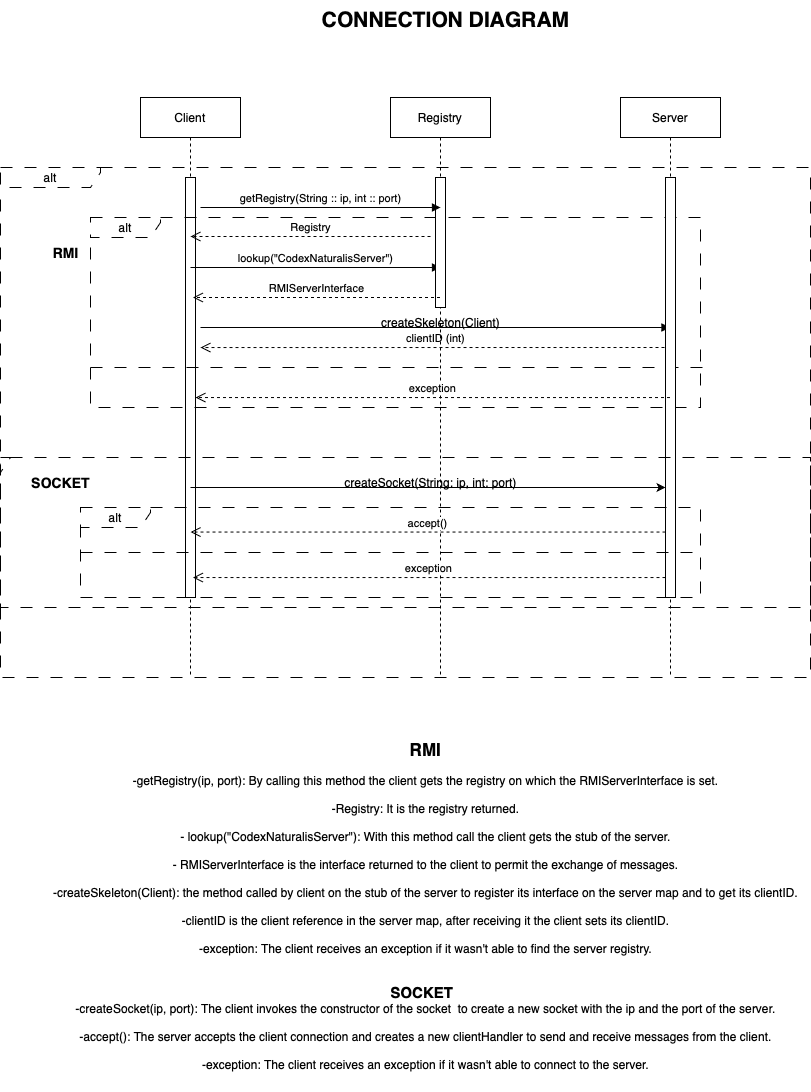

The diagram above was exported from draw.io. Its source (the exported page's mxGraphModel, read from the mxfile embedded in the PNG):
<mxGraphModel dx="954" dy="580" grid="1" gridSize="10" guides="1" tooltips="1" connect="1" arrows="1" fold="1" page="1" pageScale="1" pageWidth="850" pageHeight="1100" math="0" shadow="0">
  <root>
    <mxCell id="0" />
    <mxCell id="1" parent="0" />
    <mxCell id="tPfUT6t9at_syBNPV2mj-49" value="Client" style="shape=umlLifeline;perimeter=lifelinePerimeter;whiteSpace=wrap;html=1;container=0;dropTarget=0;collapsible=0;recursiveResize=0;outlineConnect=0;portConstraint=eastwest;newEdgeStyle={&quot;edgeStyle&quot;:&quot;elbowEdgeStyle&quot;,&quot;elbow&quot;:&quot;vertical&quot;,&quot;curved&quot;:0,&quot;rounded&quot;:0};" vertex="1" parent="1">
      <mxGeometry x="220" y="120" width="100" height="580" as="geometry" />
    </mxCell>
    <mxCell id="tPfUT6t9at_syBNPV2mj-50" value="" style="html=1;points=[];perimeter=orthogonalPerimeter;outlineConnect=0;targetShapes=umlLifeline;portConstraint=eastwest;newEdgeStyle={&quot;edgeStyle&quot;:&quot;elbowEdgeStyle&quot;,&quot;elbow&quot;:&quot;vertical&quot;,&quot;curved&quot;:0,&quot;rounded&quot;:0};" vertex="1" parent="tPfUT6t9at_syBNPV2mj-49">
      <mxGeometry x="45" y="80" width="10" height="420" as="geometry" />
    </mxCell>
    <mxCell id="tPfUT6t9at_syBNPV2mj-57" value="alt" style="shape=umlFrame;whiteSpace=wrap;html=1;pointerEvents=0;recursiveResize=0;container=1;collapsible=0;width=100;dashed=1;height=20;dashPattern=12 12;" vertex="1" parent="1">
      <mxGeometry x="80" y="190" width="810" height="510" as="geometry" />
    </mxCell>
    <mxCell id="tPfUT6t9at_syBNPV2mj-58" value="lookup(&quot;CodexNaturalisServer&quot;)" style="html=1;verticalAlign=bottom;endArrow=block;curved=0;rounded=0;" edge="1" parent="tPfUT6t9at_syBNPV2mj-57">
      <mxGeometry width="80" relative="1" as="geometry">
        <mxPoint x="190" y="100" as="sourcePoint" />
        <mxPoint x="440" y="100" as="targetPoint" />
      </mxGeometry>
    </mxCell>
    <mxCell id="tPfUT6t9at_syBNPV2mj-60" value="&lt;b&gt;&lt;font style=&quot;font-size: 14px;&quot;&gt;RMI&lt;/font&gt;&lt;/b&gt;" style="text;html=1;align=center;verticalAlign=middle;resizable=0;points=[];autosize=1;strokeColor=none;fillColor=none;" vertex="1" parent="tPfUT6t9at_syBNPV2mj-57">
      <mxGeometry x="40" y="70" width="50" height="30" as="geometry" />
    </mxCell>
    <mxCell id="tPfUT6t9at_syBNPV2mj-86" value="alt" style="shape=umlFrame;whiteSpace=wrap;html=1;pointerEvents=0;recursiveResize=0;container=1;collapsible=0;width=70;dashed=1;height=20;dashPattern=12 12;" vertex="1" parent="tPfUT6t9at_syBNPV2mj-57">
      <mxGeometry x="90" y="50" width="610" height="190" as="geometry" />
    </mxCell>
    <mxCell id="tPfUT6t9at_syBNPV2mj-81" value="clientID (int)" style="html=1;verticalAlign=bottom;endArrow=open;dashed=1;endSize=8;edgeStyle=elbowEdgeStyle;elbow=vertical;curved=0;rounded=0;" edge="1" parent="tPfUT6t9at_syBNPV2mj-86">
      <mxGeometry relative="1" as="geometry">
        <mxPoint x="110" y="130.04999999999995" as="targetPoint" />
        <Array as="points">
          <mxPoint x="225" y="130.05" />
        </Array>
        <mxPoint x="580" y="130" as="sourcePoint" />
      </mxGeometry>
    </mxCell>
    <mxCell id="tPfUT6t9at_syBNPV2mj-90" value="" style="endArrow=none;startArrow=none;endFill=0;startFill=0;endSize=8;html=1;verticalAlign=bottom;dashed=1;labelBackgroundColor=none;rounded=0;entryX=1.003;entryY=0.5;entryDx=0;entryDy=0;entryPerimeter=0;dashPattern=12 12;" edge="1" parent="tPfUT6t9at_syBNPV2mj-86">
      <mxGeometry width="160" relative="1" as="geometry">
        <mxPoint y="150" as="sourcePoint" />
        <mxPoint x="622" y="150" as="targetPoint" />
      </mxGeometry>
    </mxCell>
    <mxCell id="tPfUT6t9at_syBNPV2mj-79" value="" style="html=1;verticalAlign=bottom;endArrow=block;curved=0;rounded=0;" edge="1" parent="tPfUT6t9at_syBNPV2mj-86" target="tPfUT6t9at_syBNPV2mj-55">
      <mxGeometry width="80" relative="1" as="geometry">
        <mxPoint x="110" y="110" as="sourcePoint" />
        <mxPoint x="510" y="120.5" as="targetPoint" />
        <Array as="points">
          <mxPoint x="460" y="110" />
        </Array>
      </mxGeometry>
    </mxCell>
    <mxCell id="tPfUT6t9at_syBNPV2mj-55" value="Server" style="shape=umlLifeline;perimeter=lifelinePerimeter;whiteSpace=wrap;html=1;container=0;dropTarget=0;collapsible=0;recursiveResize=0;outlineConnect=0;portConstraint=eastwest;newEdgeStyle={&quot;edgeStyle&quot;:&quot;elbowEdgeStyle&quot;,&quot;elbow&quot;:&quot;vertical&quot;,&quot;curved&quot;:0,&quot;rounded&quot;:0};" vertex="1" parent="tPfUT6t9at_syBNPV2mj-57">
      <mxGeometry x="620" y="-70" width="100" height="580" as="geometry" />
    </mxCell>
    <mxCell id="tPfUT6t9at_syBNPV2mj-56" value="" style="html=1;points=[];perimeter=orthogonalPerimeter;outlineConnect=0;targetShapes=umlLifeline;portConstraint=eastwest;newEdgeStyle={&quot;edgeStyle&quot;:&quot;elbowEdgeStyle&quot;,&quot;elbow&quot;:&quot;vertical&quot;,&quot;curved&quot;:0,&quot;rounded&quot;:0};" vertex="1" parent="tPfUT6t9at_syBNPV2mj-55">
      <mxGeometry x="45" y="80" width="10" height="420" as="geometry" />
    </mxCell>
    <mxCell id="tPfUT6t9at_syBNPV2mj-94" value="Registry" style="shape=umlLifeline;perimeter=lifelinePerimeter;whiteSpace=wrap;html=1;container=0;dropTarget=0;collapsible=0;recursiveResize=0;outlineConnect=0;portConstraint=eastwest;newEdgeStyle={&quot;edgeStyle&quot;:&quot;elbowEdgeStyle&quot;,&quot;elbow&quot;:&quot;vertical&quot;,&quot;curved&quot;:0,&quot;rounded&quot;:0};" vertex="1" parent="tPfUT6t9at_syBNPV2mj-57">
      <mxGeometry x="390" y="-70" width="100" height="580" as="geometry" />
    </mxCell>
    <mxCell id="tPfUT6t9at_syBNPV2mj-95" value="" style="html=1;points=[];perimeter=orthogonalPerimeter;outlineConnect=0;targetShapes=umlLifeline;portConstraint=eastwest;newEdgeStyle={&quot;edgeStyle&quot;:&quot;elbowEdgeStyle&quot;,&quot;elbow&quot;:&quot;vertical&quot;,&quot;curved&quot;:0,&quot;rounded&quot;:0};" vertex="1" parent="tPfUT6t9at_syBNPV2mj-94">
      <mxGeometry x="45" y="80" width="10" height="130" as="geometry" />
    </mxCell>
    <mxCell id="tPfUT6t9at_syBNPV2mj-96" value="getRegistry(String :: ip, int :: port)" style="html=1;verticalAlign=bottom;endArrow=block;curved=0;rounded=0;" edge="1" parent="tPfUT6t9at_syBNPV2mj-57">
      <mxGeometry width="80" relative="1" as="geometry">
        <mxPoint x="200" y="40" as="sourcePoint" />
        <mxPoint x="440" y="40" as="targetPoint" />
      </mxGeometry>
    </mxCell>
    <mxCell id="tPfUT6t9at_syBNPV2mj-97" value="Registry" style="html=1;verticalAlign=bottom;endArrow=open;dashed=1;endSize=8;edgeStyle=elbowEdgeStyle;elbow=vertical;curved=0;rounded=0;" edge="1" parent="tPfUT6t9at_syBNPV2mj-57">
      <mxGeometry relative="1" as="geometry">
        <mxPoint x="190" y="69.44999999999999" as="targetPoint" />
        <Array as="points">
          <mxPoint x="230" y="69" />
        </Array>
        <mxPoint x="430" y="69" as="sourcePoint" />
      </mxGeometry>
    </mxCell>
    <mxCell id="tPfUT6t9at_syBNPV2mj-59" value="RMIServerInterface" style="html=1;verticalAlign=bottom;endArrow=open;dashed=1;endSize=8;edgeStyle=elbowEdgeStyle;elbow=vertical;curved=0;rounded=0;" edge="1" parent="tPfUT6t9at_syBNPV2mj-57">
      <mxGeometry relative="1" as="geometry">
        <mxPoint x="192.5" y="130.45" as="targetPoint" />
        <Array as="points">
          <mxPoint x="232.5" y="130" />
        </Array>
        <mxPoint x="439.5" y="130" as="sourcePoint" />
      </mxGeometry>
    </mxCell>
    <mxCell id="tPfUT6t9at_syBNPV2mj-80" value="createSkeleton(Client)" style="text;html=1;align=center;verticalAlign=middle;resizable=0;points=[];autosize=1;strokeColor=none;fillColor=none;" vertex="1" parent="tPfUT6t9at_syBNPV2mj-57">
      <mxGeometry x="370" y="140" width="140" height="30" as="geometry" />
    </mxCell>
    <mxCell id="tPfUT6t9at_syBNPV2mj-64" value="" style="shape=umlFrame;whiteSpace=wrap;html=1;pointerEvents=0;recursiveResize=0;container=1;collapsible=0;width=10;dashed=1;height=15;dashPattern=12 12;" vertex="1" parent="tPfUT6t9at_syBNPV2mj-57">
      <mxGeometry y="290" width="810" height="150" as="geometry" />
    </mxCell>
    <mxCell id="tPfUT6t9at_syBNPV2mj-65" value="&lt;font style=&quot;font-size: 14px;&quot;&gt;&lt;b&gt;SOCKET&lt;/b&gt;&lt;/font&gt;" style="text;html=1;align=center;verticalAlign=middle;resizable=0;points=[];autosize=1;strokeColor=none;fillColor=none;" vertex="1" parent="tPfUT6t9at_syBNPV2mj-64">
      <mxGeometry x="20" y="10" width="80" height="30" as="geometry" />
    </mxCell>
    <mxCell id="tPfUT6t9at_syBNPV2mj-66" value="" style="endArrow=classic;html=1;rounded=0;" edge="1" parent="tPfUT6t9at_syBNPV2mj-64" target="tPfUT6t9at_syBNPV2mj-56">
      <mxGeometry width="50" height="50" relative="1" as="geometry">
        <mxPoint x="190" y="30" as="sourcePoint" />
        <mxPoint x="535" y="30" as="targetPoint" />
      </mxGeometry>
    </mxCell>
    <mxCell id="tPfUT6t9at_syBNPV2mj-67" value="createSocket(String: ip, int: port)" style="text;html=1;align=center;verticalAlign=middle;resizable=0;points=[];autosize=1;strokeColor=none;fillColor=none;" vertex="1" parent="tPfUT6t9at_syBNPV2mj-64">
      <mxGeometry x="330" y="10" width="200" height="30" as="geometry" />
    </mxCell>
    <mxCell id="tPfUT6t9at_syBNPV2mj-83" value="alt" style="shape=umlFrame;whiteSpace=wrap;html=1;pointerEvents=0;recursiveResize=0;container=1;collapsible=0;width=70;dashed=1;height=20;dashPattern=12 12;" vertex="1" parent="tPfUT6t9at_syBNPV2mj-64">
      <mxGeometry x="80" y="50" width="620" height="90" as="geometry" />
    </mxCell>
    <mxCell id="tPfUT6t9at_syBNPV2mj-82" value="accept()" style="html=1;verticalAlign=bottom;endArrow=open;dashed=1;endSize=8;edgeStyle=elbowEdgeStyle;elbow=vertical;curved=0;rounded=0;" edge="1" parent="tPfUT6t9at_syBNPV2mj-83" source="tPfUT6t9at_syBNPV2mj-56">
      <mxGeometry relative="1" as="geometry">
        <mxPoint x="110" y="25" as="targetPoint" />
        <Array as="points">
          <mxPoint x="150" y="24.55000000000001" />
        </Array>
        <mxPoint x="505" y="24.5" as="sourcePoint" />
      </mxGeometry>
    </mxCell>
    <mxCell id="tPfUT6t9at_syBNPV2mj-85" value="exception" style="html=1;verticalAlign=bottom;endArrow=open;dashed=1;endSize=8;edgeStyle=elbowEdgeStyle;elbow=vertical;curved=0;rounded=0;" edge="1" parent="tPfUT6t9at_syBNPV2mj-83" source="tPfUT6t9at_syBNPV2mj-56">
      <mxGeometry x="0.0013" relative="1" as="geometry">
        <mxPoint x="112.5" y="70.5" as="targetPoint" />
        <Array as="points">
          <mxPoint x="152.5" y="70.05000000000001" />
        </Array>
        <mxPoint x="507.5" y="70" as="sourcePoint" />
        <mxPoint as="offset" />
      </mxGeometry>
    </mxCell>
    <mxCell id="tPfUT6t9at_syBNPV2mj-84" value="" style="endArrow=none;startArrow=none;endFill=0;startFill=0;endSize=8;html=1;verticalAlign=bottom;dashed=1;labelBackgroundColor=none;rounded=0;entryX=1.003;entryY=0.5;entryDx=0;entryDy=0;entryPerimeter=0;dashPattern=12 12;" edge="1" parent="tPfUT6t9at_syBNPV2mj-64" target="tPfUT6t9at_syBNPV2mj-83">
      <mxGeometry width="160" relative="1" as="geometry">
        <mxPoint x="80" y="95" as="sourcePoint" />
        <mxPoint x="410" y="110" as="targetPoint" />
      </mxGeometry>
    </mxCell>
    <mxCell id="tPfUT6t9at_syBNPV2mj-76" value="&lt;font style=&quot;font-size: 21px;&quot;&gt;&lt;b&gt;CONNECTION DIAGRAM&lt;/b&gt;&lt;/font&gt;" style="text;html=1;align=center;verticalAlign=middle;resizable=0;points=[];autosize=1;strokeColor=none;fillColor=none;" vertex="1" parent="1">
      <mxGeometry x="390" y="23" width="270" height="40" as="geometry" />
    </mxCell>
    <mxCell id="tPfUT6t9at_syBNPV2mj-77" value="&lt;div&gt;&lt;b&gt;&lt;font style=&quot;font-size: 17px;&quot;&gt;RMI&lt;/font&gt;&lt;/b&gt;&lt;br&gt;&lt;/div&gt;&lt;div&gt;&lt;br&gt;&lt;/div&gt;&lt;div&gt;-getRegistry(ip, port): By calling this method the client gets the registry on which the RMIServerInterface is set.&lt;/div&gt;&lt;div&gt;&lt;br&gt;&lt;/div&gt;&lt;div&gt;-Registry: It is the registry returned.&lt;/div&gt;&lt;div&gt;&lt;br&gt;&lt;/div&gt;- lookup(&quot;CodexNaturalisServer&quot;): With this method call the client gets the stub of the server.&lt;div&gt;&lt;br&gt;&lt;/div&gt;&lt;div&gt;- RMIServerInterface is the interface returned to the client to permit the exchange of messages.&lt;/div&gt;&lt;div&gt;&lt;br&gt;&lt;/div&gt;&lt;div&gt;-createSkeleton(Client): the method called by client on the stub of the server to register its interface on the server map and to get its clientID.&lt;/div&gt;&lt;div&gt;&lt;br&gt;&lt;/div&gt;&lt;div&gt;-clientID is the client reference in the server map, after receiving it the client sets its clientID.&lt;/div&gt;&lt;div&gt;&lt;br&gt;&lt;/div&gt;&lt;div&gt;-exception: The client receives an exception if it wasn't able to find the server registry.&lt;br&gt;&lt;/div&gt;&lt;div&gt;&lt;br&gt;&lt;/div&gt;&lt;div&gt;&lt;br&gt;&lt;/div&gt;&lt;div&gt;&lt;b&gt;&lt;font style=&quot;font-size: 15px;&quot;&gt;SOCKET &lt;/font&gt;&lt;/b&gt;&amp;nbsp;&lt;/div&gt;&lt;div&gt;-createSocket(ip, port): The client invokes the constructor of the socket &amp;nbsp;to create a new socket with the ip and the port of the server.&lt;/div&gt;&lt;div&gt;&lt;br&gt;&lt;/div&gt;&lt;div&gt;-accept(): The server accepts the client connection and creates a new clientHandler to send and receive messages from the client.&lt;/div&gt;&lt;div&gt;&lt;br&gt;&lt;/div&gt;&lt;div&gt;-exception: The client receives an exception if it wasn't able to connect to the server.&lt;/div&gt;&lt;div&gt;&lt;br&gt;&lt;/div&gt;" style="text;html=1;align=center;verticalAlign=middle;resizable=0;points=[];autosize=1;strokeColor=none;fillColor=none;" vertex="1" parent="1">
      <mxGeometry x="120" y="755" width="770" height="360" as="geometry" />
    </mxCell>
    <mxCell id="tPfUT6t9at_syBNPV2mj-91" value="exception" style="html=1;verticalAlign=bottom;endArrow=open;dashed=1;endSize=8;edgeStyle=elbowEdgeStyle;elbow=vertical;curved=0;rounded=0;" edge="1" parent="1" source="tPfUT6t9at_syBNPV2mj-55" target="tPfUT6t9at_syBNPV2mj-50">
      <mxGeometry x="0.0013" relative="1" as="geometry">
        <mxPoint x="310" y="420.5" as="targetPoint" />
        <Array as="points">
          <mxPoint x="350" y="420.05" />
        </Array>
        <mxPoint x="705" y="420" as="sourcePoint" />
        <mxPoint as="offset" />
      </mxGeometry>
    </mxCell>
  </root>
</mxGraphModel>